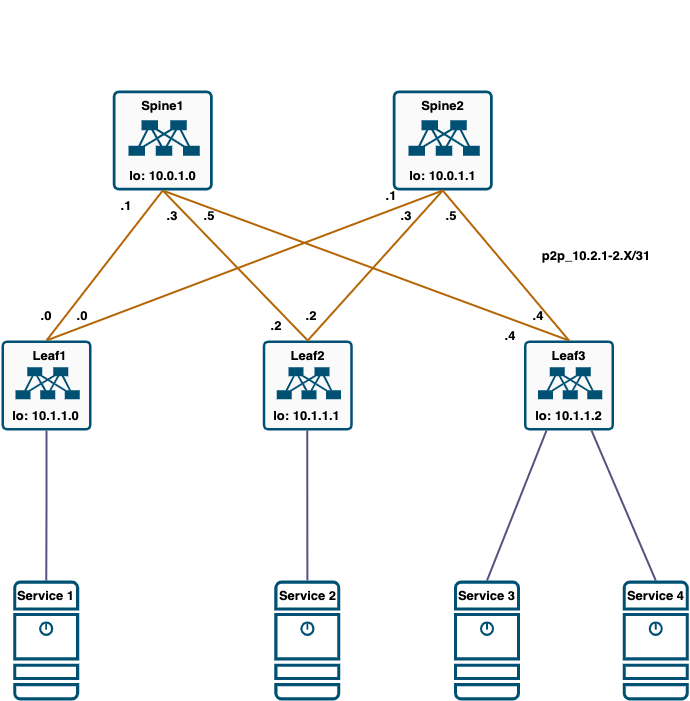

The diagram above was exported from draw.io. Its source (the exported page's mxGraphModel, read from the mxfile embedded in the PNG):
<mxGraphModel dx="984" dy="747" grid="1" gridSize="10" guides="1" tooltips="1" connect="1" arrows="1" fold="1" page="1" pageScale="1" pageWidth="827" pageHeight="1169" math="0" shadow="0">
  <root>
    <mxCell id="0" />
    <mxCell id="1" parent="0" />
    <mxCell id="-mNFqGGMY5FrFs85ZIaS-80" style="rounded=0;orthogonalLoop=1;jettySize=auto;html=1;exitX=0.5;exitY=1;exitDx=0;exitDy=0;exitPerimeter=0;entryX=0.5;entryY=0;entryDx=0;entryDy=0;entryPerimeter=0;strokeColor=#b46504;strokeWidth=2;fillColor=#fad7ac;endArrow=none;endFill=0;" parent="1" source="-mNFqGGMY5FrFs85ZIaS-8" target="-mNFqGGMY5FrFs85ZIaS-12" edge="1">
      <mxGeometry relative="1" as="geometry" />
    </mxCell>
    <mxCell id="-mNFqGGMY5FrFs85ZIaS-8" value="" style="sketch=0;points=[[0.015,0.015,0],[0.985,0.015,0],[0.985,0.985,0],[0.015,0.985,0],[0.25,0,0],[0.5,0,0],[0.75,0,0],[1,0.25,0],[1,0.5,0],[1,0.75,0],[0.75,1,0],[0.5,1,0],[0.25,1,0],[0,0.75,0],[0,0.5,0],[0,0.25,0]];verticalLabelPosition=bottom;html=1;verticalAlign=top;aspect=fixed;align=center;pointerEvents=1;shape=mxgraph.cisco19.rect;prIcon=nexus_9300;fillColor=#FAFAFA;strokeColor=#005073;" parent="1" vertex="1">
      <mxGeometry x="185.25" y="200" width="100" height="100" as="geometry" />
    </mxCell>
    <mxCell id="-mNFqGGMY5FrFs85ZIaS-11" value="" style="sketch=0;points=[[0.015,0.015,0],[0.985,0.015,0],[0.985,0.985,0],[0.015,0.985,0],[0.25,0,0],[0.5,0,0],[0.75,0,0],[1,0.25,0],[1,0.5,0],[1,0.75,0],[0.75,1,0],[0.5,1,0],[0.25,1,0],[0,0.75,0],[0,0.5,0],[0,0.25,0]];verticalLabelPosition=bottom;html=1;verticalAlign=top;aspect=fixed;align=center;pointerEvents=1;shape=mxgraph.cisco19.rect;prIcon=nexus_9300;fillColor=#FAFAFA;strokeColor=#005073;" parent="1" vertex="1">
      <mxGeometry x="465.25" y="200" width="100" height="100" as="geometry" />
    </mxCell>
    <mxCell id="-mNFqGGMY5FrFs85ZIaS-76" style="rounded=0;orthogonalLoop=1;jettySize=auto;html=1;exitX=0.75;exitY=1;exitDx=0;exitDy=0;exitPerimeter=0;entryX=0.5;entryY=0;entryDx=0;entryDy=0;entryPerimeter=0;strokeColor=#56517e;strokeWidth=2;fillColor=#d0cee2;endArrow=none;endFill=0;" parent="1" source="-mNFqGGMY5FrFs85ZIaS-12" target="-mNFqGGMY5FrFs85ZIaS-19" edge="1">
      <mxGeometry relative="1" as="geometry" />
    </mxCell>
    <mxCell id="-mNFqGGMY5FrFs85ZIaS-12" value="" style="sketch=0;points=[[0.015,0.015,0],[0.985,0.015,0],[0.985,0.985,0],[0.015,0.985,0],[0.25,0,0],[0.5,0,0],[0.75,0,0],[1,0.25,0],[1,0.5,0],[1,0.75,0],[0.75,1,0],[0.5,1,0],[0.25,1,0],[0,0.75,0],[0,0.5,0],[0,0.25,0]];verticalLabelPosition=bottom;html=1;verticalAlign=top;aspect=fixed;align=center;pointerEvents=1;shape=mxgraph.cisco19.rect;prIcon=nexus_9300;fillColor=#FAFAFA;strokeColor=#005073;" parent="1" vertex="1">
      <mxGeometry x="596.5" y="450" width="90" height="90" as="geometry" />
    </mxCell>
    <mxCell id="-mNFqGGMY5FrFs85ZIaS-79" style="rounded=0;orthogonalLoop=1;jettySize=auto;html=1;exitX=0.5;exitY=0;exitDx=0;exitDy=0;exitPerimeter=0;entryX=0.5;entryY=1;entryDx=0;entryDy=0;entryPerimeter=0;strokeColor=#b46504;strokeWidth=2;fillColor=#fad7ac;endArrow=none;endFill=0;" parent="1" source="-mNFqGGMY5FrFs85ZIaS-13" target="-mNFqGGMY5FrFs85ZIaS-8" edge="1">
      <mxGeometry relative="1" as="geometry" />
    </mxCell>
    <mxCell id="-mNFqGGMY5FrFs85ZIaS-13" value="" style="sketch=0;points=[[0.015,0.015,0],[0.985,0.015,0],[0.985,0.985,0],[0.015,0.985,0],[0.25,0,0],[0.5,0,0],[0.75,0,0],[1,0.25,0],[1,0.5,0],[1,0.75,0],[0.75,1,0],[0.5,1,0],[0.25,1,0],[0,0.75,0],[0,0.5,0],[0,0.25,0]];verticalLabelPosition=bottom;html=1;verticalAlign=top;aspect=fixed;align=center;pointerEvents=1;shape=mxgraph.cisco19.rect;prIcon=nexus_9300;fillColor=#FAFAFA;strokeColor=#005073;" parent="1" vertex="1">
      <mxGeometry x="335.25" y="450" width="90" height="90" as="geometry" />
    </mxCell>
    <mxCell id="-mNFqGGMY5FrFs85ZIaS-74" style="edgeStyle=orthogonalEdgeStyle;rounded=0;orthogonalLoop=1;jettySize=auto;html=1;exitX=0.5;exitY=1;exitDx=0;exitDy=0;exitPerimeter=0;entryX=0.5;entryY=0;entryDx=0;entryDy=0;entryPerimeter=0;strokeColor=#56517e;strokeWidth=2;fillColor=#d0cee2;endArrow=none;endFill=0;" parent="1" source="-mNFqGGMY5FrFs85ZIaS-14" target="-mNFqGGMY5FrFs85ZIaS-15" edge="1">
      <mxGeometry relative="1" as="geometry" />
    </mxCell>
    <mxCell id="-mNFqGGMY5FrFs85ZIaS-81" style="rounded=0;orthogonalLoop=1;jettySize=auto;html=1;exitX=0.5;exitY=0;exitDx=0;exitDy=0;exitPerimeter=0;strokeColor=#b46504;entryX=0.5;entryY=1;entryDx=0;entryDy=0;entryPerimeter=0;fillColor=#fad7ac;strokeWidth=2;startArrow=none;startFill=0;endArrow=none;endFill=0;" parent="1" source="-mNFqGGMY5FrFs85ZIaS-14" target="-mNFqGGMY5FrFs85ZIaS-8" edge="1">
      <mxGeometry relative="1" as="geometry" />
    </mxCell>
    <mxCell id="-mNFqGGMY5FrFs85ZIaS-82" style="rounded=0;orthogonalLoop=1;jettySize=auto;html=1;exitX=0.5;exitY=0;exitDx=0;exitDy=0;exitPerimeter=0;strokeColor=#b46504;strokeWidth=2;fillColor=#fad7ac;endArrow=none;endFill=0;" parent="1" source="-mNFqGGMY5FrFs85ZIaS-14" edge="1">
      <mxGeometry relative="1" as="geometry">
        <mxPoint x="515.25" y="300" as="targetPoint" />
      </mxGeometry>
    </mxCell>
    <mxCell id="-mNFqGGMY5FrFs85ZIaS-14" value="" style="sketch=0;points=[[0.015,0.015,0],[0.985,0.015,0],[0.985,0.985,0],[0.015,0.985,0],[0.25,0,0],[0.5,0,0],[0.75,0,0],[1,0.25,0],[1,0.5,0],[1,0.75,0],[0.75,1,0],[0.5,1,0],[0.25,1,0],[0,0.75,0],[0,0.5,0],[0,0.25,0]];verticalLabelPosition=bottom;html=1;verticalAlign=top;aspect=fixed;align=center;pointerEvents=1;shape=mxgraph.cisco19.rect;prIcon=nexus_9300;fillColor=#FAFAFA;strokeColor=#005073;" parent="1" vertex="1">
      <mxGeometry x="74" y="450" width="90" height="90" as="geometry" />
    </mxCell>
    <mxCell id="-mNFqGGMY5FrFs85ZIaS-15" value="" style="sketch=0;points=[[0.015,0.015,0],[0.985,0.015,0],[0.985,0.985,0],[0.015,0.985,0],[0.25,0,0],[0.5,0,0],[0.75,0,0],[1,0.25,0],[1,0.5,0],[1,0.75,0],[0.75,1,0],[0.5,1,0],[0.25,1,0],[0,0.75,0],[0,0.5,0],[0,0.25,0]];verticalLabelPosition=bottom;html=1;verticalAlign=top;aspect=fixed;align=center;pointerEvents=1;shape=mxgraph.cisco19.server;fillColor=#005073;strokeColor=none;" parent="1" vertex="1">
      <mxGeometry x="85.63" y="690" width="66" height="120" as="geometry" />
    </mxCell>
    <mxCell id="-mNFqGGMY5FrFs85ZIaS-17" value="" style="sketch=0;points=[[0.015,0.015,0],[0.985,0.015,0],[0.985,0.985,0],[0.015,0.985,0],[0.25,0,0],[0.5,0,0],[0.75,0,0],[1,0.25,0],[1,0.5,0],[1,0.75,0],[0.75,1,0],[0.5,1,0],[0.25,1,0],[0,0.75,0],[0,0.5,0],[0,0.25,0]];verticalLabelPosition=bottom;html=1;verticalAlign=top;aspect=fixed;align=center;pointerEvents=1;shape=mxgraph.cisco19.server;fillColor=#005073;strokeColor=none;" parent="1" vertex="1">
      <mxGeometry x="346.87" y="690" width="66" height="120" as="geometry" />
    </mxCell>
    <mxCell id="-mNFqGGMY5FrFs85ZIaS-75" style="rounded=0;orthogonalLoop=1;jettySize=auto;html=1;exitX=0.5;exitY=0;exitDx=0;exitDy=0;exitPerimeter=0;entryX=0.25;entryY=1;entryDx=0;entryDy=0;entryPerimeter=0;strokeColor=#56517e;strokeWidth=2;fillColor=#d0cee2;endArrow=none;endFill=0;" parent="1" source="-mNFqGGMY5FrFs85ZIaS-18" target="-mNFqGGMY5FrFs85ZIaS-12" edge="1">
      <mxGeometry relative="1" as="geometry" />
    </mxCell>
    <mxCell id="-mNFqGGMY5FrFs85ZIaS-18" value="" style="sketch=0;points=[[0.015,0.015,0],[0.985,0.015,0],[0.985,0.985,0],[0.015,0.985,0],[0.25,0,0],[0.5,0,0],[0.75,0,0],[1,0.25,0],[1,0.5,0],[1,0.75,0],[0.75,1,0],[0.5,1,0],[0.25,1,0],[0,0.75,0],[0,0.5,0],[0,0.25,0]];verticalLabelPosition=bottom;html=1;verticalAlign=top;aspect=fixed;align=center;pointerEvents=1;shape=mxgraph.cisco19.server;fillColor=#005073;strokeColor=none;" parent="1" vertex="1">
      <mxGeometry x="526.5" y="690" width="66" height="120" as="geometry" />
    </mxCell>
    <mxCell id="-mNFqGGMY5FrFs85ZIaS-19" value="" style="sketch=0;points=[[0.015,0.015,0],[0.985,0.015,0],[0.985,0.985,0],[0.015,0.985,0],[0.25,0,0],[0.5,0,0],[0.75,0,0],[1,0.25,0],[1,0.5,0],[1,0.75,0],[0.75,1,0],[0.5,1,0],[0.25,1,0],[0,0.75,0],[0,0.5,0],[0,0.25,0]];verticalLabelPosition=bottom;html=1;verticalAlign=top;aspect=fixed;align=center;pointerEvents=1;shape=mxgraph.cisco19.server;fillColor=#005073;strokeColor=none;" parent="1" vertex="1">
      <mxGeometry x="695.25" y="690" width="66" height="120" as="geometry" />
    </mxCell>
    <mxCell id="-mNFqGGMY5FrFs85ZIaS-72" value="" style="edgeStyle=none;orthogonalLoop=1;jettySize=auto;html=1;rounded=0;strokeColor=#b46504;exitX=0.5;exitY=0;exitDx=0;exitDy=0;exitPerimeter=0;entryX=0.5;entryY=1;entryDx=0;entryDy=0;entryPerimeter=0;strokeWidth=2;fillColor=#fad7ac;endArrow=none;endFill=0;" parent="1" source="-mNFqGGMY5FrFs85ZIaS-13" target="-mNFqGGMY5FrFs85ZIaS-11" edge="1">
      <mxGeometry width="100" relative="1" as="geometry">
        <mxPoint x="335.25" y="450" as="sourcePoint" />
        <mxPoint x="475.25" y="320" as="targetPoint" />
        <Array as="points" />
      </mxGeometry>
    </mxCell>
    <mxCell id="-mNFqGGMY5FrFs85ZIaS-77" value="" style="endArrow=none;html=1;rounded=0;strokeColor=#56517e;exitX=0.5;exitY=0;exitDx=0;exitDy=0;exitPerimeter=0;fillColor=#d0cee2;strokeWidth=2;" parent="1" source="-mNFqGGMY5FrFs85ZIaS-17" edge="1">
      <mxGeometry width="50" height="50" relative="1" as="geometry">
        <mxPoint x="379.75" y="610" as="sourcePoint" />
        <mxPoint x="379.75" y="540" as="targetPoint" />
      </mxGeometry>
    </mxCell>
    <mxCell id="-mNFqGGMY5FrFs85ZIaS-78" value="" style="endArrow=none;html=1;rounded=0;strokeColor=#b46504;entryX=0.5;entryY=1;entryDx=0;entryDy=0;entryPerimeter=0;strokeWidth=2;fillColor=#fad7ac;exitX=0.5;exitY=0;exitDx=0;exitDy=0;exitPerimeter=0;" parent="1" source="-mNFqGGMY5FrFs85ZIaS-12" target="-mNFqGGMY5FrFs85ZIaS-11" edge="1">
      <mxGeometry width="50" height="50" relative="1" as="geometry">
        <mxPoint x="625.25" y="450" as="sourcePoint" />
        <mxPoint x="675.25" y="400" as="targetPoint" />
      </mxGeometry>
    </mxCell>
    <mxCell id="-mNFqGGMY5FrFs85ZIaS-84" value="Title" style="text;strokeColor=none;fillColor=none;html=1;fontSize=24;fontStyle=1;verticalAlign=middle;align=center;fontColor=#FFFFFF;" parent="1" vertex="1">
      <mxGeometry x="500" y="510" width="100" height="40" as="geometry" />
    </mxCell>
    <mxCell id="-mNFqGGMY5FrFs85ZIaS-85" value="Text" style="text;html=1;strokeColor=none;fillColor=none;align=center;verticalAlign=middle;whiteSpace=wrap;rounded=0;fontColor=#FFFFFF;" parent="1" vertex="1">
      <mxGeometry x="520" y="510" width="60" height="30" as="geometry" />
    </mxCell>
    <mxCell id="-mNFqGGMY5FrFs85ZIaS-86" value="Text" style="text;html=1;strokeColor=none;fillColor=none;align=center;verticalAlign=middle;whiteSpace=wrap;rounded=0;fontColor=#FFFFFF;" parent="1" vertex="1">
      <mxGeometry x="520" y="510" width="60" height="30" as="geometry" />
    </mxCell>
    <mxCell id="-mNFqGGMY5FrFs85ZIaS-88" value="Text" style="text;html=1;strokeColor=none;fillColor=none;align=center;verticalAlign=middle;whiteSpace=wrap;rounded=0;fontColor=#FFFFFF;" parent="1" vertex="1">
      <mxGeometry x="520" y="510" width="60" height="30" as="geometry" />
    </mxCell>
    <mxCell id="-mNFqGGMY5FrFs85ZIaS-89" value="1111111111111" style="text;html=1;strokeColor=none;fillColor=none;align=center;verticalAlign=middle;whiteSpace=wrap;rounded=0;fontColor=#FFFFFF;" parent="1" vertex="1">
      <mxGeometry x="125" y="120" width="60" height="30" as="geometry" />
    </mxCell>
    <mxCell id="-mNFqGGMY5FrFs85ZIaS-92" value="Text" style="text;html=1;strokeColor=none;fillColor=none;align=center;verticalAlign=middle;whiteSpace=wrap;rounded=0;fontColor=#FFFFFF;" parent="1" vertex="1">
      <mxGeometry x="148" y="110" width="60" height="30" as="geometry" />
    </mxCell>
    <mxCell id="-mNFqGGMY5FrFs85ZIaS-91" value="&lt;b style=&quot;font-size: 13px;&quot;&gt;&lt;font style=&quot;font-size: 13px;&quot; color=&quot;#000000&quot;&gt;lo: 10.0.1.0&lt;/font&gt;&lt;/b&gt;" style="text;html=1;strokeColor=none;fillColor=none;align=center;verticalAlign=middle;whiteSpace=wrap;rounded=0;fontColor=#FFFFFF;" parent="1" vertex="1">
      <mxGeometry x="187.62" y="270" width="95.26" height="30" as="geometry" />
    </mxCell>
    <mxCell id="-mNFqGGMY5FrFs85ZIaS-93" value="&lt;b style=&quot;font-size: 13px;&quot;&gt;&lt;font style=&quot;font-size: 13px;&quot; color=&quot;#000000&quot;&gt;lo: 10.0.1.1&lt;/font&gt;&lt;/b&gt;" style="text;html=1;strokeColor=none;fillColor=none;align=center;verticalAlign=middle;whiteSpace=wrap;rounded=0;fontColor=#FFFFFF;" parent="1" vertex="1">
      <mxGeometry x="467.63" y="270" width="95.25" height="30" as="geometry" />
    </mxCell>
    <mxCell id="-mNFqGGMY5FrFs85ZIaS-94" value="&lt;b style=&quot;font-size: 13px;&quot;&gt;&lt;font style=&quot;font-size: 13px;&quot; color=&quot;#000000&quot;&gt;Spine1&lt;/font&gt;&lt;/b&gt;" style="text;html=1;strokeColor=none;fillColor=none;align=center;verticalAlign=middle;whiteSpace=wrap;rounded=0;fontColor=#FFFFFF;" parent="1" vertex="1">
      <mxGeometry x="202.63" y="200" width="65.25" height="30" as="geometry" />
    </mxCell>
    <mxCell id="-mNFqGGMY5FrFs85ZIaS-95" value="&lt;b style=&quot;font-size: 13px;&quot;&gt;&lt;font style=&quot;font-size: 13px;&quot; color=&quot;#000000&quot;&gt;Spine2&lt;/font&gt;&lt;/b&gt;" style="text;html=1;strokeColor=none;fillColor=none;align=center;verticalAlign=middle;whiteSpace=wrap;rounded=0;fontColor=#FFFFFF;" parent="1" vertex="1">
      <mxGeometry x="482.63" y="200" width="65.25" height="30" as="geometry" />
    </mxCell>
    <mxCell id="-mNFqGGMY5FrFs85ZIaS-96" value="&lt;b style=&quot;font-size: 13px;&quot;&gt;&lt;font style=&quot;font-size: 13px;&quot; color=&quot;#000000&quot;&gt;Leaf3&lt;/font&gt;&lt;/b&gt;" style="text;html=1;strokeColor=none;fillColor=none;align=center;verticalAlign=middle;whiteSpace=wrap;rounded=0;fontColor=#FFFFFF;" parent="1" vertex="1">
      <mxGeometry x="608.88" y="450" width="65.25" height="30" as="geometry" />
    </mxCell>
    <mxCell id="-mNFqGGMY5FrFs85ZIaS-97" value="&lt;b style=&quot;font-size: 13px;&quot;&gt;&lt;font style=&quot;font-size: 13px;&quot; color=&quot;#000000&quot;&gt;Leaf1&lt;/font&gt;&lt;/b&gt;" style="text;html=1;strokeColor=none;fillColor=none;align=center;verticalAlign=middle;whiteSpace=wrap;rounded=0;fontColor=#FFFFFF;" parent="1" vertex="1">
      <mxGeometry x="90.25" y="450" width="65.25" height="30" as="geometry" />
    </mxCell>
    <mxCell id="-mNFqGGMY5FrFs85ZIaS-98" value="&lt;b style=&quot;font-size: 13px;&quot;&gt;&lt;font style=&quot;font-size: 13px;&quot; color=&quot;#000000&quot;&gt;Leaf2&lt;/font&gt;&lt;/b&gt;" style="text;html=1;strokeColor=none;fillColor=none;align=center;verticalAlign=middle;whiteSpace=wrap;rounded=0;fontColor=#FFFFFF;" parent="1" vertex="1">
      <mxGeometry x="347.62" y="450" width="65.25" height="30" as="geometry" />
    </mxCell>
    <mxCell id="-mNFqGGMY5FrFs85ZIaS-99" value="&lt;b style=&quot;font-size: 13px;&quot;&gt;&lt;font style=&quot;font-size: 13px;&quot; color=&quot;#000000&quot;&gt;Service 1&lt;/font&gt;&lt;/b&gt;" style="text;html=1;strokeColor=none;fillColor=none;align=center;verticalAlign=middle;whiteSpace=wrap;rounded=0;fontColor=#FFFFFF;" parent="1" vertex="1">
      <mxGeometry x="86.38" y="690" width="65.25" height="30" as="geometry" />
    </mxCell>
    <mxCell id="-mNFqGGMY5FrFs85ZIaS-104" value="&lt;font color=&quot;#000000&quot;&gt;&lt;span style=&quot;font-size: 13px;&quot;&gt;&lt;b&gt;p2p_10.2.1-2.X/31&lt;/b&gt;&lt;/span&gt;&lt;/font&gt;" style="text;html=1;strokeColor=none;fillColor=none;align=center;verticalAlign=middle;whiteSpace=wrap;rounded=0;fontColor=#FFFFFF;" parent="1" vertex="1">
      <mxGeometry x="608.88" y="350" width="120" height="30" as="geometry" />
    </mxCell>
    <mxCell id="-mNFqGGMY5FrFs85ZIaS-105" value="&lt;font color=&quot;#000000&quot;&gt;&lt;span style=&quot;font-size: 13px;&quot;&gt;&lt;b&gt;.0&lt;/b&gt;&lt;/span&gt;&lt;/font&gt;" style="text;html=1;strokeColor=none;fillColor=none;align=center;verticalAlign=middle;whiteSpace=wrap;rounded=0;fontColor=#FFFFFF;" parent="1" vertex="1">
      <mxGeometry x="105.13" y="410" width="27.75" height="30" as="geometry" />
    </mxCell>
    <mxCell id="-mNFqGGMY5FrFs85ZIaS-106" value="&lt;font color=&quot;#000000&quot;&gt;&lt;span style=&quot;font-size: 13px;&quot;&gt;&lt;b&gt;.1&lt;/b&gt;&lt;/span&gt;&lt;/font&gt;" style="text;html=1;strokeColor=none;fillColor=none;align=center;verticalAlign=middle;whiteSpace=wrap;rounded=0;fontColor=#FFFFFF;" parent="1" vertex="1">
      <mxGeometry x="185.25" y="300" width="27.75" height="30" as="geometry" />
    </mxCell>
    <mxCell id="-mNFqGGMY5FrFs85ZIaS-107" value="&lt;font color=&quot;#000000&quot;&gt;&lt;span style=&quot;font-size: 13px;&quot;&gt;&lt;b&gt;.0&lt;/b&gt;&lt;/span&gt;&lt;/font&gt;" style="text;html=1;strokeColor=none;fillColor=none;align=center;verticalAlign=middle;whiteSpace=wrap;rounded=0;fontColor=#FFFFFF;" parent="1" vertex="1">
      <mxGeometry x="141.13" y="410" width="27.75" height="30" as="geometry" />
    </mxCell>
    <mxCell id="-mNFqGGMY5FrFs85ZIaS-110" value="&lt;font color=&quot;#000000&quot;&gt;&lt;span style=&quot;font-size: 13px;&quot;&gt;&lt;b&gt;.1&lt;/b&gt;&lt;/span&gt;&lt;/font&gt;" style="text;html=1;strokeColor=none;fillColor=none;align=center;verticalAlign=middle;whiteSpace=wrap;rounded=0;fontColor=#FFFFFF;" parent="1" vertex="1">
      <mxGeometry x="450" y="290" width="27.75" height="30" as="geometry" />
    </mxCell>
    <mxCell id="-mNFqGGMY5FrFs85ZIaS-111" value="&lt;font color=&quot;#000000&quot;&gt;&lt;span style=&quot;font-size: 13px;&quot;&gt;&lt;b&gt;.2&lt;/b&gt;&lt;/span&gt;&lt;/font&gt;" style="text;html=1;strokeColor=none;fillColor=none;align=center;verticalAlign=middle;whiteSpace=wrap;rounded=0;fontColor=#FFFFFF;" parent="1" vertex="1">
      <mxGeometry x="335.25" y="420" width="27.75" height="30" as="geometry" />
    </mxCell>
    <mxCell id="-mNFqGGMY5FrFs85ZIaS-112" value="&lt;font color=&quot;#000000&quot;&gt;&lt;span style=&quot;font-size: 13px;&quot;&gt;&lt;b&gt;.3&lt;/b&gt;&lt;/span&gt;&lt;/font&gt;" style="text;html=1;strokeColor=none;fillColor=none;align=center;verticalAlign=middle;whiteSpace=wrap;rounded=0;fontColor=#FFFFFF;" parent="1" vertex="1">
      <mxGeometry x="231.38" y="310" width="27.75" height="30" as="geometry" />
    </mxCell>
    <mxCell id="-mNFqGGMY5FrFs85ZIaS-113" value="&lt;font color=&quot;#000000&quot;&gt;&lt;span style=&quot;font-size: 13px;&quot;&gt;&lt;b&gt;.2&lt;/b&gt;&lt;/span&gt;&lt;/font&gt;" style="text;html=1;strokeColor=none;fillColor=none;align=center;verticalAlign=middle;whiteSpace=wrap;rounded=0;fontColor=#FFFFFF;" parent="1" vertex="1">
      <mxGeometry x="370" y="410" width="27.75" height="30" as="geometry" />
    </mxCell>
    <mxCell id="-mNFqGGMY5FrFs85ZIaS-114" value="&lt;font color=&quot;#000000&quot;&gt;&lt;span style=&quot;font-size: 13px;&quot;&gt;&lt;b&gt;.3&lt;/b&gt;&lt;/span&gt;&lt;/font&gt;" style="text;html=1;strokeColor=none;fillColor=none;align=center;verticalAlign=middle;whiteSpace=wrap;rounded=0;fontColor=#FFFFFF;" parent="1" vertex="1">
      <mxGeometry x="465.25" y="310" width="27.75" height="30" as="geometry" />
    </mxCell>
    <mxCell id="-mNFqGGMY5FrFs85ZIaS-115" value="&lt;font color=&quot;#000000&quot;&gt;&lt;span style=&quot;font-size: 13px;&quot;&gt;&lt;b&gt;.4&lt;/b&gt;&lt;/span&gt;&lt;/font&gt;" style="text;html=1;strokeColor=none;fillColor=none;align=center;verticalAlign=middle;whiteSpace=wrap;rounded=0;fontColor=#FFFFFF;" parent="1" vertex="1">
      <mxGeometry x="568.75" y="430" width="27.75" height="30" as="geometry" />
    </mxCell>
    <mxCell id="-mNFqGGMY5FrFs85ZIaS-117" value="&lt;font color=&quot;#000000&quot;&gt;&lt;span style=&quot;font-size: 13px;&quot;&gt;&lt;b&gt;.4&lt;/b&gt;&lt;/span&gt;&lt;/font&gt;" style="text;html=1;strokeColor=none;fillColor=none;align=center;verticalAlign=middle;whiteSpace=wrap;rounded=0;fontColor=#FFFFFF;" parent="1" vertex="1">
      <mxGeometry x="596.5" y="410" width="27.75" height="30" as="geometry" />
    </mxCell>
    <mxCell id="-mNFqGGMY5FrFs85ZIaS-118" value="&lt;font color=&quot;#000000&quot;&gt;&lt;span style=&quot;font-size: 13px;&quot;&gt;&lt;b&gt;.5&lt;/b&gt;&lt;/span&gt;&lt;/font&gt;" style="text;html=1;strokeColor=none;fillColor=none;align=center;verticalAlign=middle;whiteSpace=wrap;rounded=0;fontColor=#FFFFFF;" parent="1" vertex="1">
      <mxGeometry x="267.51" y="310" width="27.75" height="30" as="geometry" />
    </mxCell>
    <mxCell id="-mNFqGGMY5FrFs85ZIaS-119" value="&lt;font color=&quot;#000000&quot;&gt;&lt;span style=&quot;font-size: 13px;&quot;&gt;&lt;b&gt;.5&lt;/b&gt;&lt;/span&gt;&lt;/font&gt;" style="text;html=1;strokeColor=none;fillColor=none;align=center;verticalAlign=middle;whiteSpace=wrap;rounded=0;fontColor=#FFFFFF;" parent="1" vertex="1">
      <mxGeometry x="510" y="310" width="27.75" height="30" as="geometry" />
    </mxCell>
    <mxCell id="-mNFqGGMY5FrFs85ZIaS-120" value="&lt;b style=&quot;font-size: 13px;&quot;&gt;&lt;font style=&quot;font-size: 13px;&quot; color=&quot;#000000&quot;&gt;Service 2&lt;/font&gt;&lt;/b&gt;" style="text;html=1;strokeColor=none;fillColor=none;align=center;verticalAlign=middle;whiteSpace=wrap;rounded=0;fontColor=#FFFFFF;" parent="1" vertex="1">
      <mxGeometry x="348" y="690" width="65.25" height="30" as="geometry" />
    </mxCell>
    <mxCell id="-mNFqGGMY5FrFs85ZIaS-121" value="&lt;b style=&quot;font-size: 13px;&quot;&gt;&lt;font style=&quot;font-size: 13px;&quot; color=&quot;#000000&quot;&gt;Service 3&lt;/font&gt;&lt;/b&gt;" style="text;html=1;strokeColor=none;fillColor=none;align=center;verticalAlign=middle;whiteSpace=wrap;rounded=0;fontColor=#FFFFFF;" parent="1" vertex="1">
      <mxGeometry x="526.5" y="690" width="65.25" height="30" as="geometry" />
    </mxCell>
    <mxCell id="-mNFqGGMY5FrFs85ZIaS-122" value="&lt;b style=&quot;font-size: 13px;&quot;&gt;&lt;font style=&quot;font-size: 13px;&quot; color=&quot;#000000&quot;&gt;Service 4&lt;/font&gt;&lt;/b&gt;" style="text;html=1;strokeColor=none;fillColor=none;align=center;verticalAlign=middle;whiteSpace=wrap;rounded=0;fontColor=#FFFFFF;" parent="1" vertex="1">
      <mxGeometry x="696" y="690" width="65.25" height="30" as="geometry" />
    </mxCell>
    <mxCell id="-mNFqGGMY5FrFs85ZIaS-123" value="&lt;b style=&quot;font-size: 13px;&quot;&gt;&lt;font style=&quot;font-size: 13px;&quot; color=&quot;#000000&quot;&gt;lo: 10.1.1.0&lt;/font&gt;&lt;/b&gt;" style="text;html=1;strokeColor=none;fillColor=none;align=center;verticalAlign=middle;whiteSpace=wrap;rounded=0;fontColor=#FFFFFF;" parent="1" vertex="1">
      <mxGeometry x="72.87" y="510" width="91.13" height="30" as="geometry" />
    </mxCell>
    <mxCell id="-mNFqGGMY5FrFs85ZIaS-124" value="&lt;b style=&quot;font-size: 13px;&quot;&gt;&lt;font style=&quot;font-size: 13px;&quot; color=&quot;#000000&quot;&gt;lo: 10.1.1.1&lt;/font&gt;&lt;/b&gt;" style="text;html=1;strokeColor=none;fillColor=none;align=center;verticalAlign=middle;whiteSpace=wrap;rounded=0;fontColor=#FFFFFF;" parent="1" vertex="1">
      <mxGeometry x="334.12" y="510" width="91.13" height="30" as="geometry" />
    </mxCell>
    <mxCell id="-mNFqGGMY5FrFs85ZIaS-125" value="&lt;b style=&quot;font-size: 13px;&quot;&gt;&lt;font style=&quot;font-size: 13px;&quot; color=&quot;#000000&quot;&gt;lo: 10.1.1.2&lt;/font&gt;&lt;/b&gt;" style="text;html=1;strokeColor=none;fillColor=none;align=center;verticalAlign=middle;whiteSpace=wrap;rounded=0;fontColor=#FFFFFF;" parent="1" vertex="1">
      <mxGeometry x="595.94" y="510" width="91.13" height="30" as="geometry" />
    </mxCell>
  </root>
</mxGraphModel>